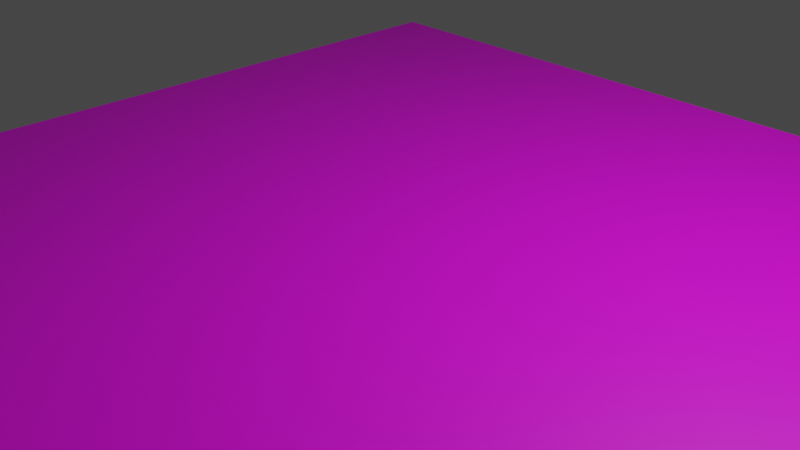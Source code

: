 # Source: game.blend  (saved by Blender 3.0.42; exported with 4.5.12 LTS)
import bpy
from mathutils import Matrix  # noqa: F401  (used for matrix-valued properties, if any)

bpy.ops.wm.read_factory_settings(use_empty=True)
scene = bpy.context.scene
scene.name = 'Scene'

# ---- collections
col_collection = bpy.data.collections.new('Collection'); scene.collection.children.link(col_collection)

# ---- images (referenced by path relative to the original .blend; pixels are not part of the script)
import os
ASSET_DIR = os.environ.get("B2B_ASSET_DIR", "")  # directory of the original .blend (textures are referenced by path, not embedded)
HERE = os.path.dirname(os.path.abspath(__file__))  # packed textures are extracted next to this script under _unpacked/

def load_image(name, relpath, width, height, colorspace="sRGB"):
    """Load a texture the original file referenced (path relative to the .blend, or extracted next to this script)."""
    p = next((c for c in (os.path.join(HERE, relpath), os.path.join(ASSET_DIR, relpath)) if relpath and os.path.exists(c)), "")
    if p:
        img = bpy.data.images.load(p, check_existing=True)
        img.name = name
    else:  # same state as the original file: an image datablock whose file is absent (Cycles renders it pink)
        img = bpy.data.images.new(name, width, height)
        img.source = "FILE"
        img.filepath = "//" + (relpath or name)
    img.colorspace_settings.name = colorspace
    return img
img_texturescom_soilbeach0101_1_seamless_s_jpg = load_image('TexturesCom_SoilBeach0101_1_seamless_S.jpg', 'TexturesCom_SoilBeach0101_1_seamless_S.jpg', 1024, 1024, 'sRGB')

# ---- materials (node trees are filled in below, after node groups)
mat_desert_floor = bpy.data.materials.new('Desert floor')
mat_desert_floor.use_transparent_shadow = False

# ---- material node trees
mat_desert_floor.use_nodes = True; mat_desert_floor.node_tree.nodes.clear()
_N = mat_desert_floor.node_tree.nodes; _L = mat_desert_floor.node_tree.links
n0 = _N.new('ShaderNodeBsdfPrincipled'); n0.name = 'Principled BSDF'; n0.location = (10, 300)
n0.distribution = 'GGX'
n0.subsurface_method = 'RANDOM_WALK_SKIN'
n0.inputs[3].default_value = 1.45
n0.inputs[27].default_value = (0.0, 0.0, 0.0, 1.0)
n0.inputs[28].default_value = 1.0
n1 = _N.new('ShaderNodeOutputMaterial'); n1.name = 'Material Output'; n1.location = (300, 300)
n2 = _N.new('ShaderNodeTexImage'); n2.name = 'Image Texture'; n2.location = (-280, 280)
n2.image = img_texturescom_soilbeach0101_1_seamless_s_jpg
_L.new(n0.outputs[0], n1.inputs[0])
_L.new(n2.outputs[0], n0.inputs[0])
n1.is_active_output = True

# ---- world
world_world = bpy.data.worlds.new('World'); scene.world = world_world
world_world.use_nodes = True; world_world.node_tree.nodes.clear()
_N = world_world.node_tree.nodes; _L = world_world.node_tree.links
n0 = _N.new('ShaderNodeOutputWorld'); n0.name = 'World Output'; n0.location = (300, 300)
n1 = _N.new('ShaderNodeBackground'); n1.name = 'Background'; n1.location = (10, 300)
n1.inputs[0].default_value = (0.05088, 0.05088, 0.05088, 1.0)
_L.new(n1.outputs[0], n0.inputs[0])
n0.is_active_output = True
world_world.color = (0.05088, 0.05088, 0.05088)
world_world.use_sun_shadow = False
world_world.sun_shadow_jitter_overblur = 0.0

# ---- cameras
cam_camera = bpy.data.cameras.new('Camera')
cam_camera.clip_end = 100.0
cam_camera.ortho_scale = 7.314

# ---- lights
light_light = bpy.data.lights.new('Light', 'POINT')
light_light.transmission_factor = 0.0
light_light.energy = 1000.0
light_light.shadow_soft_size = 0.1
light_light.shadow_maximum_resolution = 0.006
light_light.use_absolute_resolution = True

# ---- meshes
me_plane = bpy.data.meshes.new('Plane')
me_plane.from_pydata([(-5.005, -5.005, 0.0), (5.005, -5.005, 0.0), (-5.005, 5.005, 0.0), (5.005, 5.005, 0.0)], [], [(0, 1, 3, 2)])
_uv = me_plane.uv_layers.new(name='UVMap')
_uv.uv.foreach_set('vector', [1.0, 1.0, 0.0, 1.0, 0.0, 0.0, 1.0, 0.0])
me_plane.materials.append(mat_desert_floor)
me_plane.use_remesh_fix_poles = True
me_plane.use_remesh_preserve_attributes = False
me_plane.update()

# ---- objects
ob_light = bpy.data.objects.new('Light', light_light)
ob_camera = bpy.data.objects.new('Camera', cam_camera)
ob_plane = bpy.data.objects.new('Plane', me_plane)

# ---- transforms, parenting, visibility, modifiers, constraints
ob_light.location = (4.076, 1.005, 5.904)
ob_light.rotation_euler = (0.6503, 0.05522, 1.866)
ob_light.lock_rotations_4d = False
ob_light.empty_display_type = 'ARROWS'
ob_light.color = (0.0, 0.0, 0.0, 0.0)
ob_light.lineart.crease_threshold = 0.0
ob_camera.location = (7.359, -6.926, 4.958)
ob_camera.rotation_euler = (1.109, 0.0, 0.8149)
ob_camera.lock_rotations_4d = False
ob_camera.empty_display_type = 'ARROWS'
ob_camera.color = (0.0, 0.0, 0.0, 0.0)
ob_camera.display_type = 'WIRE'
ob_camera.lineart.crease_threshold = 0.0
ob_plane.location = (0.0, 0.0, 0.0)

# ---- collection membership
col_collection.objects.link(ob_light)
col_collection.objects.link(ob_camera)
col_collection.objects.link(ob_plane)

# ---- scene / render settings (as saved in the file)
scene.camera = ob_camera
scene.frame_start = 1; scene.frame_end = 250; scene.frame_set(1)
scene.render.engine = 'BLENDER_EEVEE_NEXT'
scene.cycles.sampling_pattern = 'TABULATED_SOBOL'
scene.cycles.use_light_tree = False
scene.view_settings.view_transform = 'Filmic'
bpy.context.view_layer.update()
